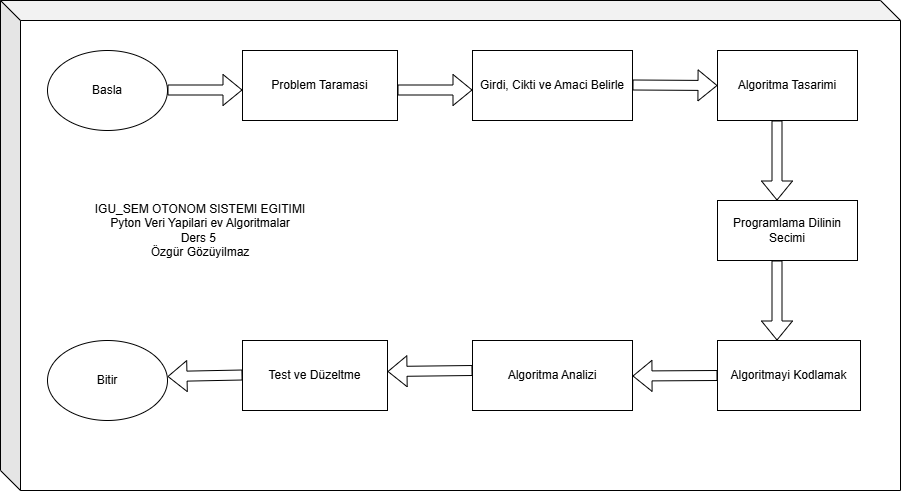

The diagram above was exported from draw.io. Its source (the exported page's mxGraphModel, read from the mxfile embedded in the PNG):
<mxGraphModel dx="1861" dy="564" grid="1" gridSize="10" guides="1" tooltips="1" connect="1" arrows="1" fold="1" page="1" pageScale="1" pageWidth="827" pageHeight="1169" math="0" shadow="0">
  <root>
    <mxCell id="0" />
    <mxCell id="1" parent="0" />
    <mxCell id="gsdcPrZZR-DZ6Tf7DqzE-34" parent="1" style="shape=cube;whiteSpace=wrap;html=1;boundedLbl=1;backgroundOutline=1;darkOpacity=0.05;darkOpacity2=0.1;" value="" vertex="1">
      <mxGeometry height="490" width="900" x="-100" y="30" as="geometry" />
    </mxCell>
    <mxCell id="gsdcPrZZR-DZ6Tf7DqzE-35" parent="1" style="ellipse;whiteSpace=wrap;html=1;" value="Basla" vertex="1">
      <mxGeometry height="80" width="120" x="-53" y="80" as="geometry" />
    </mxCell>
    <mxCell id="gsdcPrZZR-DZ6Tf7DqzE-36" edge="1" parent="1" style="shape=flexArrow;endArrow=classic;html=1;rounded=0;" value="">
      <mxGeometry height="50" relative="1" width="50" as="geometry">
        <mxPoint x="67" y="119.5" as="sourcePoint" />
        <mxPoint x="142" y="119.5" as="targetPoint" />
      </mxGeometry>
    </mxCell>
    <mxCell id="gsdcPrZZR-DZ6Tf7DqzE-37" parent="1" style="rounded=0;whiteSpace=wrap;html=1;" value="Problem Taramasi" vertex="1">
      <mxGeometry height="70" width="155" x="142" y="80" as="geometry" />
    </mxCell>
    <mxCell id="gsdcPrZZR-DZ6Tf7DqzE-38" edge="1" parent="1" style="shape=flexArrow;endArrow=classic;html=1;rounded=0;" value="">
      <mxGeometry height="50" relative="1" width="50" as="geometry">
        <mxPoint x="297" y="119.5" as="sourcePoint" />
        <mxPoint x="372" y="119.5" as="targetPoint" />
      </mxGeometry>
    </mxCell>
    <mxCell id="gsdcPrZZR-DZ6Tf7DqzE-39" parent="1" style="rounded=0;whiteSpace=wrap;html=1;" value="Girdi, Cikti ve Amaci Belirle" vertex="1">
      <mxGeometry height="70" width="160" x="372" y="80" as="geometry" />
    </mxCell>
    <mxCell id="gsdcPrZZR-DZ6Tf7DqzE-40" parent="1" style="rounded=0;whiteSpace=wrap;html=1;" value="Algoritma Tasarimi" vertex="1">
      <mxGeometry height="70" width="140" x="617" y="80" as="geometry" />
    </mxCell>
    <mxCell id="gsdcPrZZR-DZ6Tf7DqzE-41" edge="1" parent="1" style="shape=flexArrow;endArrow=classic;html=1;rounded=0;entryX=0;entryY=0.5;entryDx=0;entryDy=0;" target="gsdcPrZZR-DZ6Tf7DqzE-40" value="">
      <mxGeometry height="50" relative="1" width="50" as="geometry">
        <mxPoint x="532" y="114.5" as="sourcePoint" />
        <mxPoint x="607" y="114.5" as="targetPoint" />
      </mxGeometry>
    </mxCell>
    <mxCell id="gsdcPrZZR-DZ6Tf7DqzE-42" edge="1" parent="1" style="shape=flexArrow;endArrow=classic;html=1;rounded=0;" value="">
      <mxGeometry height="50" relative="1" width="50" as="geometry">
        <mxPoint x="676.5" y="150" as="sourcePoint" />
        <mxPoint x="676.5" y="230" as="targetPoint" />
      </mxGeometry>
    </mxCell>
    <mxCell id="gsdcPrZZR-DZ6Tf7DqzE-43" parent="1" style="rounded=0;whiteSpace=wrap;html=1;" value="Programlama Dilinin Secimi" vertex="1">
      <mxGeometry height="60" width="140" x="617" y="230" as="geometry" />
    </mxCell>
    <mxCell id="gsdcPrZZR-DZ6Tf7DqzE-44" edge="1" parent="1" style="shape=flexArrow;endArrow=classic;html=1;rounded=0;" value="">
      <mxGeometry height="50" relative="1" width="50" as="geometry">
        <mxPoint x="676.5" y="290" as="sourcePoint" />
        <mxPoint x="676.5" y="370" as="targetPoint" />
      </mxGeometry>
    </mxCell>
    <mxCell id="gsdcPrZZR-DZ6Tf7DqzE-45" parent="1" style="rounded=0;whiteSpace=wrap;html=1;" value="Algoritmayi Kodlamak" vertex="1">
      <mxGeometry height="70" width="143" x="617" y="370" as="geometry" />
    </mxCell>
    <mxCell id="gsdcPrZZR-DZ6Tf7DqzE-46" parent="1" style="rounded=0;whiteSpace=wrap;html=1;" value="Algoritma Analizi" vertex="1">
      <mxGeometry height="70" width="160" x="372" y="370" as="geometry" />
    </mxCell>
    <mxCell id="gsdcPrZZR-DZ6Tf7DqzE-47" edge="1" parent="1" source="gsdcPrZZR-DZ6Tf7DqzE-45" style="shape=flexArrow;endArrow=classic;html=1;rounded=0;exitX=0;exitY=0.5;exitDx=0;exitDy=0;" value="">
      <mxGeometry height="50" relative="1" width="50" as="geometry">
        <mxPoint x="607" y="420" as="sourcePoint" />
        <mxPoint x="532" y="405.5" as="targetPoint" />
      </mxGeometry>
    </mxCell>
    <mxCell id="gsdcPrZZR-DZ6Tf7DqzE-48" parent="1" style="rounded=0;whiteSpace=wrap;html=1;" value="Test ve Düzeltme" vertex="1">
      <mxGeometry height="70" width="145" x="142" y="370" as="geometry" />
    </mxCell>
    <mxCell id="gsdcPrZZR-DZ6Tf7DqzE-49" edge="1" parent="1" style="shape=flexArrow;endArrow=classic;html=1;rounded=0;" value="">
      <mxGeometry height="50" relative="1" width="50" as="geometry">
        <mxPoint x="372" y="400" as="sourcePoint" />
        <mxPoint x="287" y="401" as="targetPoint" />
      </mxGeometry>
    </mxCell>
    <mxCell id="gsdcPrZZR-DZ6Tf7DqzE-50" parent="1" style="ellipse;whiteSpace=wrap;html=1;" value="Bitir" vertex="1">
      <mxGeometry height="80" width="120" x="-53" y="370" as="geometry" />
    </mxCell>
    <mxCell id="gsdcPrZZR-DZ6Tf7DqzE-51" edge="1" parent="1" style="shape=flexArrow;endArrow=classic;html=1;rounded=0;" value="">
      <mxGeometry height="50" relative="1" width="50" as="geometry">
        <mxPoint x="142" y="404.5" as="sourcePoint" />
        <mxPoint x="67" y="406" as="targetPoint" />
      </mxGeometry>
    </mxCell>
    <mxCell id="gsdcPrZZR-DZ6Tf7DqzE-52" parent="1" style="text;html=1;whiteSpace=wrap;strokeColor=none;fillColor=none;align=center;verticalAlign=middle;rounded=0;" value="IGU_SEM OTONOM SISTEMI EGITIMI&lt;div&gt;Pyton Veri Yapilari ev Algoritmalar&lt;/div&gt;&lt;div&gt;Ders 5&amp;nbsp;&lt;/div&gt;&lt;div&gt;Özgür Gözüyilmaz&lt;/div&gt;" vertex="1">
      <mxGeometry height="80" width="260" x="-30" y="220" as="geometry" />
    </mxCell>
  </root>
</mxGraphModel>